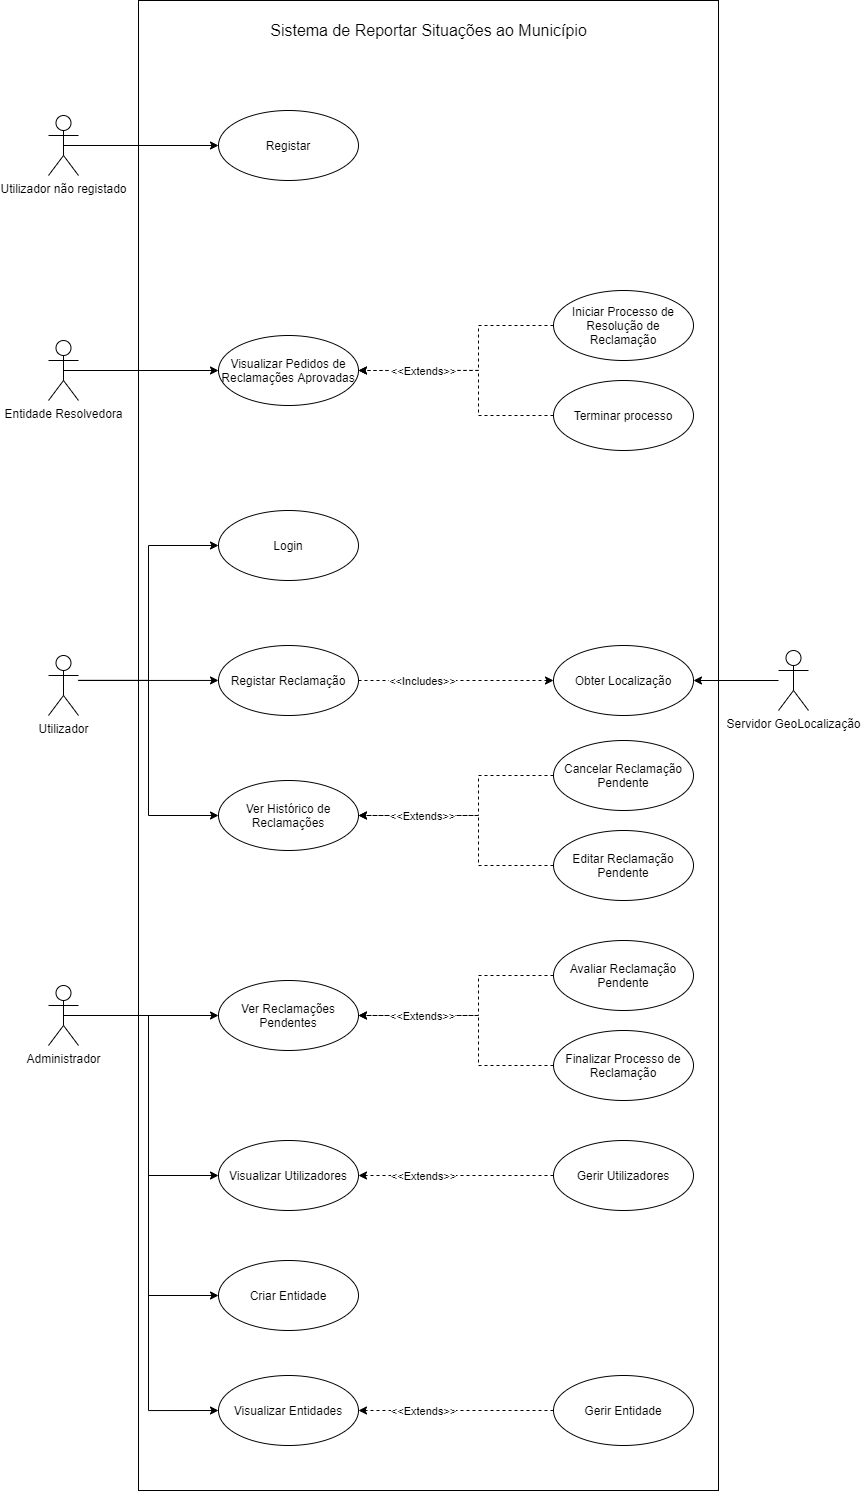

The diagram above was exported from draw.io. Its source (the exported page's mxGraphModel, read from the mxfile embedded in the PNG):
<mxGraphModel dx="2500" dy="829" grid="1" gridSize="10" guides="1" tooltips="1" connect="1" arrows="1" fold="1" page="1" pageScale="1" pageWidth="827" pageHeight="1169" math="0" shadow="0">
  <root>
    <mxCell id="0" />
    <mxCell id="1" parent="0" />
    <mxCell id="OmD_Ws-kqqnIf-lp3qXM-156" value="" style="verticalLabelPosition=bottom;verticalAlign=top;html=1;shape=mxgraph.basic.rect;fillColor2=none;strokeWidth=1;size=20;indent=5;" vertex="1" parent="1">
      <mxGeometry x="130" y="40" width="580" height="1490" as="geometry" />
    </mxCell>
    <mxCell id="OmD_Ws-kqqnIf-lp3qXM-2" style="edgeStyle=orthogonalEdgeStyle;rounded=0;orthogonalLoop=1;jettySize=auto;html=1;exitX=0.5;exitY=0.5;exitDx=0;exitDy=0;exitPerimeter=0;" edge="1" parent="1" source="OmD_Ws-kqqnIf-lp3qXM-3" target="OmD_Ws-kqqnIf-lp3qXM-11">
      <mxGeometry relative="1" as="geometry" />
    </mxCell>
    <mxCell id="OmD_Ws-kqqnIf-lp3qXM-3" value="Utilizador não registado" style="shape=umlActor;verticalLabelPosition=bottom;verticalAlign=top;html=1;" vertex="1" parent="1">
      <mxGeometry x="40" y="155" width="30" height="60" as="geometry" />
    </mxCell>
    <mxCell id="OmD_Ws-kqqnIf-lp3qXM-150" style="edgeStyle=orthogonalEdgeStyle;rounded=0;orthogonalLoop=1;jettySize=auto;html=1;entryX=0;entryY=0.5;entryDx=0;entryDy=0;endArrow=classic;endFill=1;" edge="1" parent="1" source="OmD_Ws-kqqnIf-lp3qXM-8" target="OmD_Ws-kqqnIf-lp3qXM-12">
      <mxGeometry relative="1" as="geometry">
        <Array as="points">
          <mxPoint x="140" y="720" />
          <mxPoint x="140" y="585" />
        </Array>
      </mxGeometry>
    </mxCell>
    <mxCell id="OmD_Ws-kqqnIf-lp3qXM-151" style="edgeStyle=orthogonalEdgeStyle;rounded=0;orthogonalLoop=1;jettySize=auto;html=1;endArrow=classic;endFill=1;" edge="1" parent="1" source="OmD_Ws-kqqnIf-lp3qXM-8" target="OmD_Ws-kqqnIf-lp3qXM-15">
      <mxGeometry relative="1" as="geometry">
        <Array as="points">
          <mxPoint x="110" y="720" />
          <mxPoint x="110" y="720" />
        </Array>
      </mxGeometry>
    </mxCell>
    <mxCell id="OmD_Ws-kqqnIf-lp3qXM-152" style="edgeStyle=orthogonalEdgeStyle;rounded=0;orthogonalLoop=1;jettySize=auto;html=1;entryX=0;entryY=0.5;entryDx=0;entryDy=0;endArrow=classic;endFill=1;" edge="1" parent="1" source="OmD_Ws-kqqnIf-lp3qXM-8" target="OmD_Ws-kqqnIf-lp3qXM-18">
      <mxGeometry relative="1" as="geometry">
        <Array as="points">
          <mxPoint x="140" y="720" />
          <mxPoint x="140" y="855" />
        </Array>
      </mxGeometry>
    </mxCell>
    <mxCell id="OmD_Ws-kqqnIf-lp3qXM-8" value="Utilizador" style="shape=umlActor;verticalLabelPosition=bottom;verticalAlign=top;html=1;" vertex="1" parent="1">
      <mxGeometry x="40" y="695" width="30" height="60" as="geometry" />
    </mxCell>
    <mxCell id="OmD_Ws-kqqnIf-lp3qXM-9" style="edgeStyle=orthogonalEdgeStyle;rounded=0;orthogonalLoop=1;jettySize=auto;html=1;entryX=1;entryY=0.5;entryDx=0;entryDy=0;" edge="1" parent="1" source="OmD_Ws-kqqnIf-lp3qXM-10" target="OmD_Ws-kqqnIf-lp3qXM-20">
      <mxGeometry relative="1" as="geometry" />
    </mxCell>
    <mxCell id="OmD_Ws-kqqnIf-lp3qXM-10" value="Servidor GeoLocalização" style="shape=umlActor;verticalLabelPosition=bottom;verticalAlign=top;html=1;" vertex="1" parent="1">
      <mxGeometry x="770" y="690" width="30" height="60" as="geometry" />
    </mxCell>
    <mxCell id="OmD_Ws-kqqnIf-lp3qXM-11" value="Registar" style="ellipse;whiteSpace=wrap;html=1;" vertex="1" parent="1">
      <mxGeometry x="210" y="150" width="140" height="70" as="geometry" />
    </mxCell>
    <mxCell id="OmD_Ws-kqqnIf-lp3qXM-12" value="Login" style="ellipse;whiteSpace=wrap;html=1;" vertex="1" parent="1">
      <mxGeometry x="210" y="550" width="140" height="70" as="geometry" />
    </mxCell>
    <mxCell id="OmD_Ws-kqqnIf-lp3qXM-52" style="edgeStyle=orthogonalEdgeStyle;rounded=0;orthogonalLoop=1;jettySize=auto;html=1;entryX=0;entryY=0.5;entryDx=0;entryDy=0;dashed=1;" edge="1" parent="1" source="OmD_Ws-kqqnIf-lp3qXM-15" target="OmD_Ws-kqqnIf-lp3qXM-20">
      <mxGeometry relative="1" as="geometry" />
    </mxCell>
    <mxCell id="OmD_Ws-kqqnIf-lp3qXM-53" value="&amp;lt;&amp;lt;Includes&amp;gt;&amp;gt;" style="edgeLabel;html=1;align=center;verticalAlign=middle;resizable=0;points=[];" vertex="1" connectable="0" parent="OmD_Ws-kqqnIf-lp3qXM-52">
      <mxGeometry x="-0.7802" y="-6" relative="1" as="geometry">
        <mxPoint x="42.62" y="-6" as="offset" />
      </mxGeometry>
    </mxCell>
    <mxCell id="OmD_Ws-kqqnIf-lp3qXM-15" value="Registar Reclamação" style="ellipse;whiteSpace=wrap;html=1;" vertex="1" parent="1">
      <mxGeometry x="210" y="685" width="140" height="70" as="geometry" />
    </mxCell>
    <mxCell id="OmD_Ws-kqqnIf-lp3qXM-18" value="Ver Histórico de Reclamações" style="ellipse;whiteSpace=wrap;html=1;" vertex="1" parent="1">
      <mxGeometry x="210" y="820" width="140" height="70" as="geometry" />
    </mxCell>
    <mxCell id="OmD_Ws-kqqnIf-lp3qXM-19" value="Sistema de Reportar Situações ao Município" style="text;html=1;align=center;verticalAlign=middle;resizable=0;points=[];autosize=1;fontSize=16;" vertex="1" parent="1">
      <mxGeometry x="255" y="60" width="330" height="20" as="geometry" />
    </mxCell>
    <mxCell id="OmD_Ws-kqqnIf-lp3qXM-20" value="Obter Localização" style="ellipse;whiteSpace=wrap;html=1;" vertex="1" parent="1">
      <mxGeometry x="545" y="685" width="140" height="70" as="geometry" />
    </mxCell>
    <mxCell id="OmD_Ws-kqqnIf-lp3qXM-146" style="edgeStyle=orthogonalEdgeStyle;rounded=0;orthogonalLoop=1;jettySize=auto;html=1;entryX=1;entryY=0.5;entryDx=0;entryDy=0;dashed=1;endArrow=classic;endFill=1;" edge="1" parent="1" source="OmD_Ws-kqqnIf-lp3qXM-55" target="OmD_Ws-kqqnIf-lp3qXM-18">
      <mxGeometry relative="1" as="geometry">
        <Array as="points">
          <mxPoint x="470" y="815" />
          <mxPoint x="470" y="855" />
        </Array>
      </mxGeometry>
    </mxCell>
    <mxCell id="OmD_Ws-kqqnIf-lp3qXM-55" value="Cancelar Reclamação Pendente" style="ellipse;whiteSpace=wrap;html=1;" vertex="1" parent="1">
      <mxGeometry x="545" y="780" width="140" height="70" as="geometry" />
    </mxCell>
    <mxCell id="OmD_Ws-kqqnIf-lp3qXM-147" style="edgeStyle=orthogonalEdgeStyle;rounded=0;orthogonalLoop=1;jettySize=auto;html=1;entryX=1;entryY=0.5;entryDx=0;entryDy=0;dashed=1;endArrow=classic;endFill=1;" edge="1" parent="1" source="OmD_Ws-kqqnIf-lp3qXM-58" target="OmD_Ws-kqqnIf-lp3qXM-18">
      <mxGeometry relative="1" as="geometry">
        <Array as="points">
          <mxPoint x="470" y="905" />
          <mxPoint x="470" y="855" />
        </Array>
      </mxGeometry>
    </mxCell>
    <mxCell id="OmD_Ws-kqqnIf-lp3qXM-149" value="&amp;lt;&amp;lt;Extends&amp;gt;&amp;gt;" style="edgeLabel;html=1;align=center;verticalAlign=middle;resizable=0;points=[];" vertex="1" connectable="0" parent="OmD_Ws-kqqnIf-lp3qXM-147">
      <mxGeometry x="0.6865" y="1" relative="1" as="geometry">
        <mxPoint x="25.4" y="-1" as="offset" />
      </mxGeometry>
    </mxCell>
    <mxCell id="OmD_Ws-kqqnIf-lp3qXM-58" value="Editar Reclamação Pendente" style="ellipse;whiteSpace=wrap;html=1;" vertex="1" parent="1">
      <mxGeometry x="545" y="870" width="140" height="70" as="geometry" />
    </mxCell>
    <mxCell id="OmD_Ws-kqqnIf-lp3qXM-71" style="edgeStyle=orthogonalEdgeStyle;rounded=0;orthogonalLoop=1;jettySize=auto;html=1;" edge="1" parent="1" source="OmD_Ws-kqqnIf-lp3qXM-61" target="OmD_Ws-kqqnIf-lp3qXM-64">
      <mxGeometry relative="1" as="geometry" />
    </mxCell>
    <mxCell id="OmD_Ws-kqqnIf-lp3qXM-86" style="edgeStyle=orthogonalEdgeStyle;rounded=0;orthogonalLoop=1;jettySize=auto;html=1;exitX=0.5;exitY=0.5;exitDx=0;exitDy=0;exitPerimeter=0;entryX=0;entryY=0.5;entryDx=0;entryDy=0;" edge="1" parent="1" source="OmD_Ws-kqqnIf-lp3qXM-61" target="OmD_Ws-kqqnIf-lp3qXM-85">
      <mxGeometry relative="1" as="geometry" />
    </mxCell>
    <mxCell id="OmD_Ws-kqqnIf-lp3qXM-88" style="edgeStyle=orthogonalEdgeStyle;rounded=0;orthogonalLoop=1;jettySize=auto;html=1;entryX=0;entryY=0.5;entryDx=0;entryDy=0;" edge="1" parent="1" source="OmD_Ws-kqqnIf-lp3qXM-61" target="OmD_Ws-kqqnIf-lp3qXM-87">
      <mxGeometry relative="1" as="geometry" />
    </mxCell>
    <mxCell id="OmD_Ws-kqqnIf-lp3qXM-103" style="edgeStyle=orthogonalEdgeStyle;rounded=0;orthogonalLoop=1;jettySize=auto;html=1;entryX=0;entryY=0.5;entryDx=0;entryDy=0;" edge="1" parent="1" source="OmD_Ws-kqqnIf-lp3qXM-61" target="OmD_Ws-kqqnIf-lp3qXM-76">
      <mxGeometry relative="1" as="geometry" />
    </mxCell>
    <mxCell id="OmD_Ws-kqqnIf-lp3qXM-61" value="Administrador" style="shape=umlActor;verticalLabelPosition=bottom;verticalAlign=top;html=1;" vertex="1" parent="1">
      <mxGeometry x="40" y="1025" width="30" height="60" as="geometry" />
    </mxCell>
    <mxCell id="OmD_Ws-kqqnIf-lp3qXM-64" value="Ver Reclamações Pendentes" style="ellipse;whiteSpace=wrap;html=1;" vertex="1" parent="1">
      <mxGeometry x="210" y="1020" width="140" height="70" as="geometry" />
    </mxCell>
    <mxCell id="OmD_Ws-kqqnIf-lp3qXM-143" style="edgeStyle=orthogonalEdgeStyle;rounded=0;orthogonalLoop=1;jettySize=auto;html=1;entryX=1;entryY=0.5;entryDx=0;entryDy=0;dashed=1;endArrow=classic;endFill=1;" edge="1" parent="1" source="OmD_Ws-kqqnIf-lp3qXM-66" target="OmD_Ws-kqqnIf-lp3qXM-64">
      <mxGeometry relative="1" as="geometry">
        <Array as="points">
          <mxPoint x="470" y="1015" />
          <mxPoint x="470" y="1055" />
        </Array>
      </mxGeometry>
    </mxCell>
    <mxCell id="OmD_Ws-kqqnIf-lp3qXM-66" value="Avaliar Reclamação Pendente" style="ellipse;whiteSpace=wrap;html=1;" vertex="1" parent="1">
      <mxGeometry x="545" y="980" width="140" height="70" as="geometry" />
    </mxCell>
    <mxCell id="OmD_Ws-kqqnIf-lp3qXM-144" style="edgeStyle=orthogonalEdgeStyle;rounded=0;orthogonalLoop=1;jettySize=auto;html=1;entryX=1;entryY=0.5;entryDx=0;entryDy=0;dashed=1;endArrow=classic;endFill=1;" edge="1" parent="1" source="OmD_Ws-kqqnIf-lp3qXM-70" target="OmD_Ws-kqqnIf-lp3qXM-64">
      <mxGeometry relative="1" as="geometry">
        <Array as="points">
          <mxPoint x="470" y="1105" />
          <mxPoint x="470" y="1055" />
        </Array>
      </mxGeometry>
    </mxCell>
    <mxCell id="OmD_Ws-kqqnIf-lp3qXM-145" value="&amp;lt;&amp;lt;Extends&amp;gt;&amp;gt;" style="edgeLabel;html=1;align=center;verticalAlign=middle;resizable=0;points=[];" vertex="1" connectable="0" parent="OmD_Ws-kqqnIf-lp3qXM-144">
      <mxGeometry x="0.6898" y="1" relative="1" as="geometry">
        <mxPoint x="25.67" y="-1" as="offset" />
      </mxGeometry>
    </mxCell>
    <mxCell id="OmD_Ws-kqqnIf-lp3qXM-70" value="Finalizar Processo de Reclamação" style="ellipse;whiteSpace=wrap;html=1;" vertex="1" parent="1">
      <mxGeometry x="545" y="1070" width="140" height="70" as="geometry" />
    </mxCell>
    <mxCell id="OmD_Ws-kqqnIf-lp3qXM-76" value="Visualizar Utilizadores" style="ellipse;whiteSpace=wrap;html=1;" vertex="1" parent="1">
      <mxGeometry x="210" y="1180" width="140" height="70" as="geometry" />
    </mxCell>
    <mxCell id="OmD_Ws-kqqnIf-lp3qXM-140" style="edgeStyle=orthogonalEdgeStyle;rounded=0;orthogonalLoop=1;jettySize=auto;html=1;entryX=1;entryY=0.5;entryDx=0;entryDy=0;dashed=1;endArrow=classic;endFill=1;" edge="1" parent="1" source="OmD_Ws-kqqnIf-lp3qXM-80" target="OmD_Ws-kqqnIf-lp3qXM-76">
      <mxGeometry relative="1" as="geometry" />
    </mxCell>
    <mxCell id="OmD_Ws-kqqnIf-lp3qXM-141" value="&amp;lt;&amp;lt;Extends&amp;gt;&amp;gt;" style="edgeLabel;html=1;align=center;verticalAlign=middle;resizable=0;points=[];" vertex="1" connectable="0" parent="OmD_Ws-kqqnIf-lp3qXM-140">
      <mxGeometry x="0.3924" y="-1" relative="1" as="geometry">
        <mxPoint x="4.86" y="1" as="offset" />
      </mxGeometry>
    </mxCell>
    <mxCell id="OmD_Ws-kqqnIf-lp3qXM-80" value="Gerir Utilizadores" style="ellipse;whiteSpace=wrap;html=1;" vertex="1" parent="1">
      <mxGeometry x="545" y="1180" width="140" height="70" as="geometry" />
    </mxCell>
    <mxCell id="OmD_Ws-kqqnIf-lp3qXM-85" value="Criar Entidade" style="ellipse;whiteSpace=wrap;html=1;" vertex="1" parent="1">
      <mxGeometry x="210" y="1300" width="140" height="70" as="geometry" />
    </mxCell>
    <mxCell id="OmD_Ws-kqqnIf-lp3qXM-87" value="Visualizar Entidades" style="ellipse;whiteSpace=wrap;html=1;" vertex="1" parent="1">
      <mxGeometry x="210" y="1415" width="140" height="70" as="geometry" />
    </mxCell>
    <mxCell id="OmD_Ws-kqqnIf-lp3qXM-91" style="edgeStyle=orthogonalEdgeStyle;rounded=0;orthogonalLoop=1;jettySize=auto;html=1;dashed=1;" edge="1" parent="1" source="OmD_Ws-kqqnIf-lp3qXM-90" target="OmD_Ws-kqqnIf-lp3qXM-87">
      <mxGeometry relative="1" as="geometry" />
    </mxCell>
    <mxCell id="OmD_Ws-kqqnIf-lp3qXM-92" value="&amp;lt;&amp;lt;Extends&amp;gt;&amp;gt;" style="edgeLabel;html=1;align=center;verticalAlign=middle;resizable=0;points=[];" vertex="1" connectable="0" parent="OmD_Ws-kqqnIf-lp3qXM-91">
      <mxGeometry x="0.3324" relative="1" as="geometry">
        <mxPoint x="-1.3399999999999999" as="offset" />
      </mxGeometry>
    </mxCell>
    <mxCell id="OmD_Ws-kqqnIf-lp3qXM-90" value="Gerir Entidade" style="ellipse;whiteSpace=wrap;html=1;" vertex="1" parent="1">
      <mxGeometry x="545" y="1415" width="140" height="70" as="geometry" />
    </mxCell>
    <mxCell id="OmD_Ws-kqqnIf-lp3qXM-113" style="edgeStyle=orthogonalEdgeStyle;rounded=0;orthogonalLoop=1;jettySize=auto;html=1;exitX=0.5;exitY=0.5;exitDx=0;exitDy=0;exitPerimeter=0;entryX=0;entryY=0.5;entryDx=0;entryDy=0;" edge="1" parent="1" source="OmD_Ws-kqqnIf-lp3qXM-104" target="OmD_Ws-kqqnIf-lp3qXM-110">
      <mxGeometry relative="1" as="geometry" />
    </mxCell>
    <mxCell id="OmD_Ws-kqqnIf-lp3qXM-104" value="Entidade Resolvedora" style="shape=umlActor;verticalLabelPosition=bottom;verticalAlign=top;html=1;" vertex="1" parent="1">
      <mxGeometry x="40" y="380" width="30" height="60" as="geometry" />
    </mxCell>
    <mxCell id="OmD_Ws-kqqnIf-lp3qXM-110" value="Visualizar Pedidos de Reclamações Aprovadas" style="ellipse;whiteSpace=wrap;html=1;" vertex="1" parent="1">
      <mxGeometry x="210" y="375" width="140" height="70" as="geometry" />
    </mxCell>
    <mxCell id="OmD_Ws-kqqnIf-lp3qXM-153" style="edgeStyle=orthogonalEdgeStyle;rounded=0;orthogonalLoop=1;jettySize=auto;html=1;entryX=1;entryY=0.5;entryDx=0;entryDy=0;endArrow=classic;endFill=1;dashed=1;" edge="1" parent="1" source="OmD_Ws-kqqnIf-lp3qXM-111" target="OmD_Ws-kqqnIf-lp3qXM-110">
      <mxGeometry relative="1" as="geometry">
        <Array as="points">
          <mxPoint x="470" y="365" />
          <mxPoint x="470" y="410" />
        </Array>
      </mxGeometry>
    </mxCell>
    <mxCell id="OmD_Ws-kqqnIf-lp3qXM-111" value="Iniciar Processo de Resolução de Reclamação" style="ellipse;whiteSpace=wrap;html=1;" vertex="1" parent="1">
      <mxGeometry x="545" y="330" width="140" height="70" as="geometry" />
    </mxCell>
    <mxCell id="OmD_Ws-kqqnIf-lp3qXM-154" style="edgeStyle=orthogonalEdgeStyle;rounded=0;orthogonalLoop=1;jettySize=auto;html=1;entryX=1;entryY=0.5;entryDx=0;entryDy=0;endArrow=classic;endFill=1;dashed=1;" edge="1" parent="1" source="OmD_Ws-kqqnIf-lp3qXM-112" target="OmD_Ws-kqqnIf-lp3qXM-110">
      <mxGeometry relative="1" as="geometry">
        <Array as="points">
          <mxPoint x="470" y="455" />
          <mxPoint x="470" y="410" />
        </Array>
      </mxGeometry>
    </mxCell>
    <mxCell id="OmD_Ws-kqqnIf-lp3qXM-155" value="&amp;lt;&amp;lt;Extends&amp;gt;&amp;gt;" style="edgeLabel;html=1;align=center;verticalAlign=middle;resizable=0;points=[];" vertex="1" connectable="0" parent="OmD_Ws-kqqnIf-lp3qXM-154">
      <mxGeometry x="0.7447" y="-1" relative="1" as="geometry">
        <mxPoint x="34" y="1" as="offset" />
      </mxGeometry>
    </mxCell>
    <mxCell id="OmD_Ws-kqqnIf-lp3qXM-112" value="Terminar processo" style="ellipse;whiteSpace=wrap;html=1;" vertex="1" parent="1">
      <mxGeometry x="545" y="420" width="140" height="70" as="geometry" />
    </mxCell>
  </root>
</mxGraphModel>